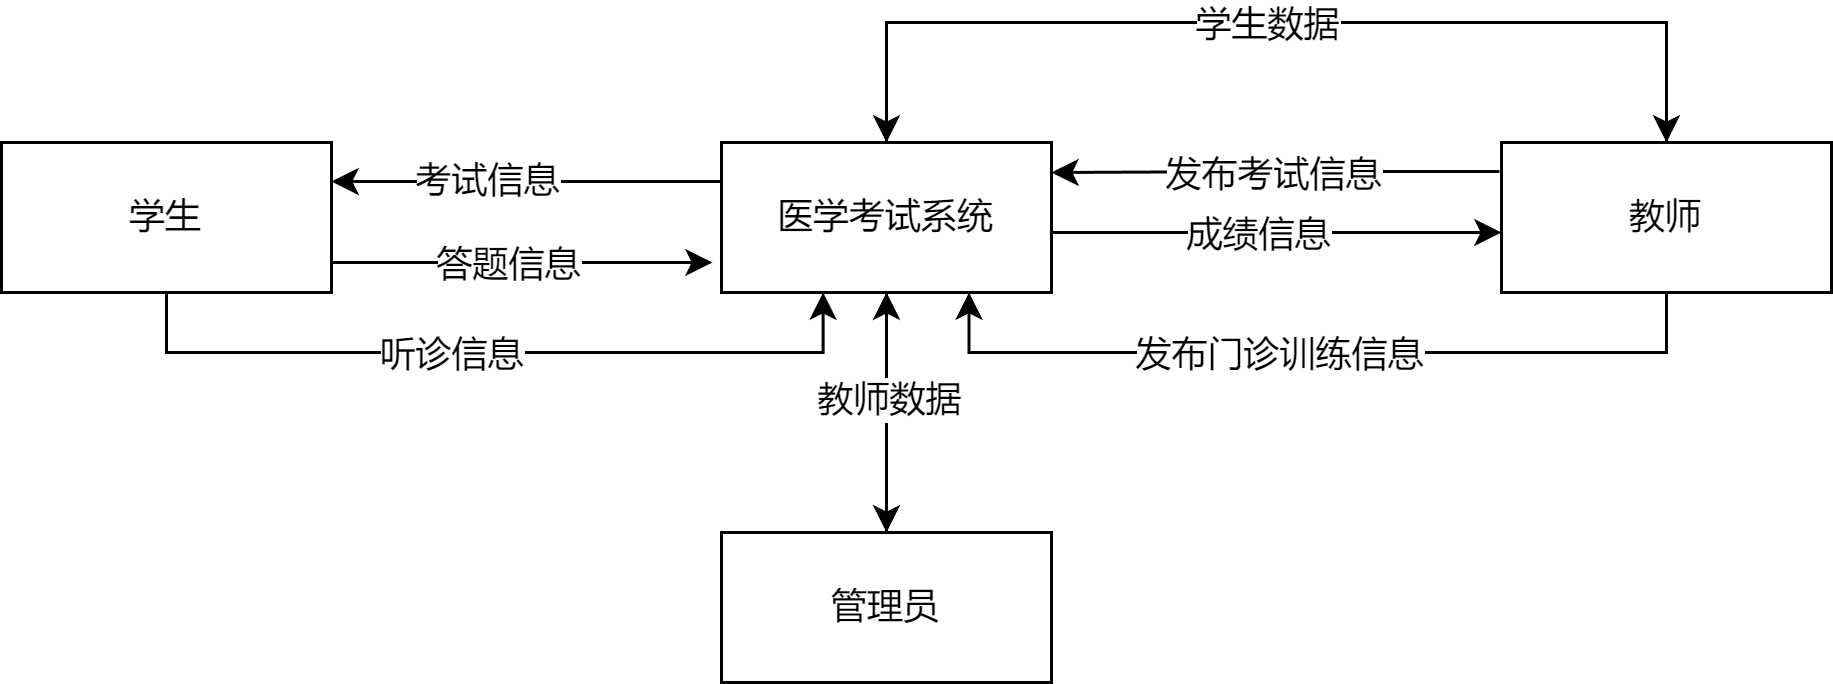

The diagram above was exported from draw.io. Its source (the exported page's mxGraphModel, read from the mxfile embedded in the PNG):
<mxGraphModel dx="823" dy="591" grid="1" gridSize="10" guides="1" tooltips="1" connect="1" arrows="1" fold="1" page="1" pageScale="1" pageWidth="850" pageHeight="1100" math="0" shadow="0">
  <root>
    <mxCell id="0" />
    <mxCell id="1" parent="0" />
    <mxCell id="lx3Mny2T9uzQvay6uh_i-40" style="edgeStyle=orthogonalEdgeStyle;rounded=0;orthogonalLoop=1;jettySize=auto;html=1;" parent="1" source="lx3Mny2T9uzQvay6uh_i-27" edge="1">
      <mxGeometry relative="1" as="geometry">
        <mxPoint x="397" y="240" as="targetPoint" />
        <Array as="points">
          <mxPoint x="300" y="240" />
          <mxPoint x="300" y="240" />
        </Array>
      </mxGeometry>
    </mxCell>
    <mxCell id="lx3Mny2T9uzQvay6uh_i-41" value="答题信息" style="edgeLabel;html=1;align=center;verticalAlign=middle;resizable=0;points=[];" parent="lx3Mny2T9uzQvay6uh_i-40" vertex="1" connectable="0">
      <mxGeometry x="-0.1282" y="-2" relative="1" as="geometry">
        <mxPoint x="3" y="-2" as="offset" />
      </mxGeometry>
    </mxCell>
    <mxCell id="lx3Mny2T9uzQvay6uh_i-52" style="edgeStyle=elbowEdgeStyle;rounded=0;orthogonalLoop=1;jettySize=auto;elbow=vertical;html=1;entryX=0.308;entryY=1;entryDx=0;entryDy=0;entryPerimeter=0;" parent="1" source="lx3Mny2T9uzQvay6uh_i-27" target="lx3Mny2T9uzQvay6uh_i-28" edge="1">
      <mxGeometry relative="1" as="geometry">
        <Array as="points">
          <mxPoint x="340" y="270" />
          <mxPoint x="300" y="280" />
        </Array>
      </mxGeometry>
    </mxCell>
    <mxCell id="lx3Mny2T9uzQvay6uh_i-53" value="听诊信息" style="edgeLabel;html=1;align=center;verticalAlign=middle;resizable=0;points=[];" parent="lx3Mny2T9uzQvay6uh_i-52" vertex="1" connectable="0">
      <mxGeometry x="-0.1216" relative="1" as="geometry">
        <mxPoint as="offset" />
      </mxGeometry>
    </mxCell>
    <mxCell id="lx3Mny2T9uzQvay6uh_i-27" value="学生" style="html=1;whiteSpace=wrap;" parent="1" vertex="1">
      <mxGeometry x="160" y="200" width="110" height="50" as="geometry" />
    </mxCell>
    <mxCell id="lx3Mny2T9uzQvay6uh_i-45" style="edgeStyle=elbowEdgeStyle;rounded=0;orthogonalLoop=1;jettySize=auto;html=1;" parent="1" source="lx3Mny2T9uzQvay6uh_i-28" target="lx3Mny2T9uzQvay6uh_i-29" edge="1">
      <mxGeometry relative="1" as="geometry">
        <Array as="points">
          <mxPoint x="620" y="230" />
        </Array>
      </mxGeometry>
    </mxCell>
    <mxCell id="lx3Mny2T9uzQvay6uh_i-46" value="成绩信息" style="edgeLabel;html=1;align=center;verticalAlign=middle;resizable=0;points=[];" parent="lx3Mny2T9uzQvay6uh_i-45" vertex="1" connectable="0">
      <mxGeometry x="-0.0933" relative="1" as="geometry">
        <mxPoint as="offset" />
      </mxGeometry>
    </mxCell>
    <mxCell id="lx3Mny2T9uzQvay6uh_i-54" style="edgeStyle=elbowEdgeStyle;rounded=0;orthogonalLoop=1;jettySize=auto;elbow=vertical;html=1;entryX=1;entryY=0.25;entryDx=0;entryDy=0;" parent="1" source="lx3Mny2T9uzQvay6uh_i-28" target="lx3Mny2T9uzQvay6uh_i-27" edge="1">
      <mxGeometry relative="1" as="geometry" />
    </mxCell>
    <mxCell id="lx3Mny2T9uzQvay6uh_i-55" value="考试信息" style="edgeLabel;html=1;align=center;verticalAlign=middle;resizable=0;points=[];" parent="lx3Mny2T9uzQvay6uh_i-54" vertex="1" connectable="0">
      <mxGeometry x="0.2154" y="-1" relative="1" as="geometry">
        <mxPoint as="offset" />
      </mxGeometry>
    </mxCell>
    <mxCell id="lx3Mny2T9uzQvay6uh_i-58" style="edgeStyle=elbowEdgeStyle;rounded=0;orthogonalLoop=1;jettySize=auto;elbow=vertical;html=1;" parent="1" source="lx3Mny2T9uzQvay6uh_i-28" target="lx3Mny2T9uzQvay6uh_i-30" edge="1">
      <mxGeometry relative="1" as="geometry" />
    </mxCell>
    <mxCell id="lx3Mny2T9uzQvay6uh_i-59" style="edgeStyle=elbowEdgeStyle;rounded=0;orthogonalLoop=1;jettySize=auto;elbow=vertical;html=1;" parent="1" source="lx3Mny2T9uzQvay6uh_i-28" target="lx3Mny2T9uzQvay6uh_i-29" edge="1">
      <mxGeometry relative="1" as="geometry">
        <Array as="points">
          <mxPoint x="560" y="160" />
        </Array>
      </mxGeometry>
    </mxCell>
    <mxCell id="lx3Mny2T9uzQvay6uh_i-28" value="医学考试系统" style="html=1;whiteSpace=wrap;" parent="1" vertex="1">
      <mxGeometry x="400" y="200" width="110" height="50" as="geometry" />
    </mxCell>
    <mxCell id="lx3Mny2T9uzQvay6uh_i-36" style="edgeStyle=elbowEdgeStyle;rounded=0;orthogonalLoop=1;jettySize=auto;html=1;exitX=-0.006;exitY=0.193;exitDx=0;exitDy=0;exitPerimeter=0;" parent="1" source="lx3Mny2T9uzQvay6uh_i-29" target="lx3Mny2T9uzQvay6uh_i-28" edge="1">
      <mxGeometry relative="1" as="geometry">
        <Array as="points">
          <mxPoint x="590" y="210" />
          <mxPoint x="560" y="210" />
        </Array>
      </mxGeometry>
    </mxCell>
    <mxCell id="lx3Mny2T9uzQvay6uh_i-44" value="发布考试信息" style="edgeLabel;html=1;align=center;verticalAlign=middle;resizable=0;points=[];" parent="lx3Mny2T9uzQvay6uh_i-36" vertex="1" connectable="0">
      <mxGeometry x="0.0113" relative="1" as="geometry">
        <mxPoint as="offset" />
      </mxGeometry>
    </mxCell>
    <mxCell id="lx3Mny2T9uzQvay6uh_i-49" style="edgeStyle=elbowEdgeStyle;rounded=0;orthogonalLoop=1;jettySize=auto;elbow=vertical;html=1;entryX=0.75;entryY=1;entryDx=0;entryDy=0;" parent="1" source="lx3Mny2T9uzQvay6uh_i-29" target="lx3Mny2T9uzQvay6uh_i-28" edge="1">
      <mxGeometry relative="1" as="geometry">
        <Array as="points">
          <mxPoint x="470" y="270" />
          <mxPoint x="570" y="270" />
        </Array>
      </mxGeometry>
    </mxCell>
    <mxCell id="lx3Mny2T9uzQvay6uh_i-50" value="发布门诊训练信息" style="edgeLabel;html=1;align=center;verticalAlign=middle;resizable=0;points=[];" parent="lx3Mny2T9uzQvay6uh_i-49" vertex="1" connectable="0">
      <mxGeometry x="0.104" relative="1" as="geometry">
        <mxPoint as="offset" />
      </mxGeometry>
    </mxCell>
    <mxCell id="lx3Mny2T9uzQvay6uh_i-60" style="edgeStyle=elbowEdgeStyle;rounded=0;orthogonalLoop=1;jettySize=auto;elbow=vertical;html=1;entryX=0.5;entryY=0;entryDx=0;entryDy=0;" parent="1" source="lx3Mny2T9uzQvay6uh_i-29" target="lx3Mny2T9uzQvay6uh_i-28" edge="1">
      <mxGeometry relative="1" as="geometry">
        <mxPoint x="450" y="200" as="targetPoint" />
        <Array as="points">
          <mxPoint x="590" y="160" />
        </Array>
      </mxGeometry>
    </mxCell>
    <mxCell id="lx3Mny2T9uzQvay6uh_i-61" value="学生数据" style="edgeLabel;html=1;align=center;verticalAlign=middle;resizable=0;points=[];" parent="lx3Mny2T9uzQvay6uh_i-60" vertex="1" connectable="0">
      <mxGeometry x="0.0216" relative="1" as="geometry">
        <mxPoint as="offset" />
      </mxGeometry>
    </mxCell>
    <mxCell id="lx3Mny2T9uzQvay6uh_i-29" value="教师" style="html=1;whiteSpace=wrap;" parent="1" vertex="1">
      <mxGeometry x="660" y="200" width="110" height="50" as="geometry" />
    </mxCell>
    <mxCell id="lx3Mny2T9uzQvay6uh_i-56" style="edgeStyle=elbowEdgeStyle;rounded=0;orthogonalLoop=1;jettySize=auto;elbow=vertical;html=1;entryX=0.5;entryY=1;entryDx=0;entryDy=0;" parent="1" source="lx3Mny2T9uzQvay6uh_i-30" target="lx3Mny2T9uzQvay6uh_i-28" edge="1">
      <mxGeometry relative="1" as="geometry" />
    </mxCell>
    <mxCell id="lx3Mny2T9uzQvay6uh_i-57" value="教师数据" style="edgeLabel;html=1;align=center;verticalAlign=middle;resizable=0;points=[];" parent="lx3Mny2T9uzQvay6uh_i-56" vertex="1" connectable="0">
      <mxGeometry x="0.1242" relative="1" as="geometry">
        <mxPoint as="offset" />
      </mxGeometry>
    </mxCell>
    <mxCell id="lx3Mny2T9uzQvay6uh_i-30" value="管理员" style="html=1;whiteSpace=wrap;" parent="1" vertex="1">
      <mxGeometry x="400" y="330" width="110" height="50" as="geometry" />
    </mxCell>
  </root>
</mxGraphModel>